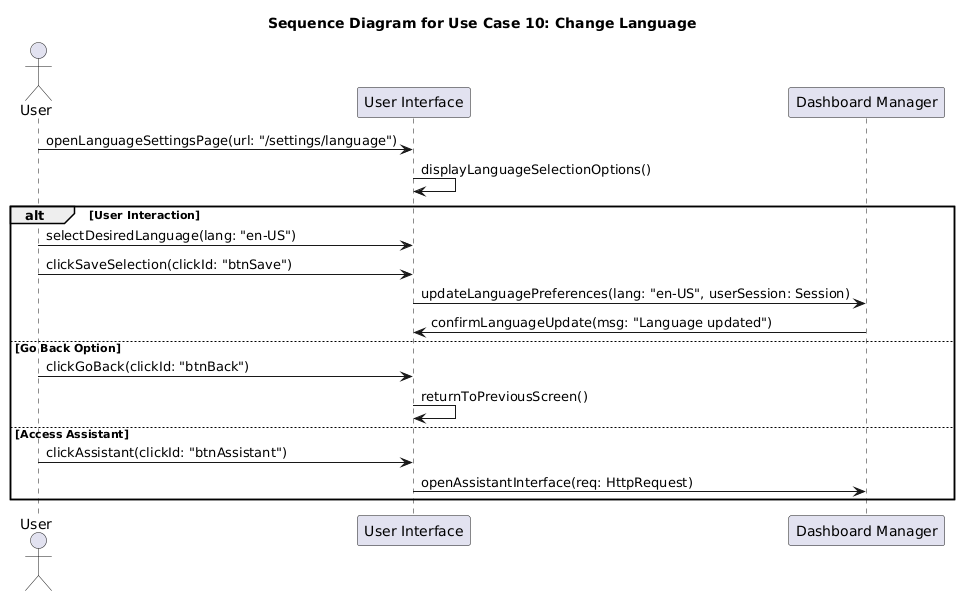

The diagram above was rendered by PlantUML. Its source (embedded in the PNG):
@startuml
title Sequence Diagram for Use Case 10: Change Language

actor User
participant "User Interface" as UI
participant "Dashboard Manager" as DashboardManager

' --- Apertura del menu "Change Language" ---
User -> UI: openLanguageSettingsPage(url: "/settings/language")
UI -> UI: displayLanguageSelectionOptions()

' --- Interazione principale dell'utente ---
alt User Interaction
    User -> UI: selectDesiredLanguage(lang: "en-US")
    User -> UI: clickSaveSelection(clickId: "btnSave")
    UI -> DashboardManager: updateLanguagePreferences(lang: "en-US", userSession: Session)
    DashboardManager -> UI: confirmLanguageUpdate(msg: "Language updated")
else Go Back Option
    User -> UI: clickGoBack(clickId: "btnBack")
    UI -> UI: returnToPreviousScreen()
else Access Assistant
    User -> UI: clickAssistant(clickId: "btnAssistant")
    UI -> DashboardManager: openAssistantInterface(req: HttpRequest)
end
@enduml